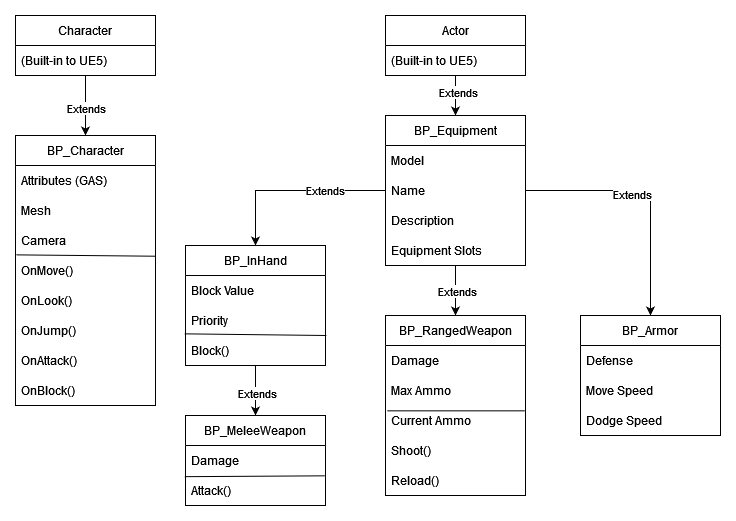

The diagram above was exported from draw.io. Its source (the exported page's mxGraphModel, read from the mxfile embedded in the PNG):
<mxGraphModel dx="737" dy="783" grid="1" gridSize="10" guides="1" tooltips="1" connect="1" arrows="1" fold="1" page="1" pageScale="1" pageWidth="850" pageHeight="1100" math="0" shadow="0">
  <root>
    <mxCell id="0" />
    <mxCell id="1" parent="0" />
    <mxCell id="XDaFpf3p849tofBQsRvE-12" value="&lt;div&gt;BP_Character&lt;/div&gt;" style="swimlane;fontStyle=0;childLayout=stackLayout;horizontal=1;startSize=30;horizontalStack=0;resizeParent=1;resizeParentMax=0;resizeLast=0;collapsible=1;marginBottom=0;whiteSpace=wrap;html=1;fillColor=default;strokeColor=default;glass=0;" vertex="1" parent="1">
      <mxGeometry x="30" y="140" width="140" height="270" as="geometry">
        <mxRectangle x="40" y="40" width="120" height="30" as="alternateBounds" />
      </mxGeometry>
    </mxCell>
    <mxCell id="XDaFpf3p849tofBQsRvE-13" value="Attributes (GAS)" style="text;strokeColor=none;fillColor=none;align=left;verticalAlign=middle;spacingLeft=4;spacingRight=4;overflow=hidden;points=[[0,0.5],[1,0.5]];portConstraint=eastwest;rotatable=0;whiteSpace=wrap;html=1;" vertex="1" parent="XDaFpf3p849tofBQsRvE-12">
      <mxGeometry y="30" width="140" height="30" as="geometry" />
    </mxCell>
    <mxCell id="XDaFpf3p849tofBQsRvE-14" value="Mesh" style="text;strokeColor=none;fillColor=none;align=left;verticalAlign=middle;spacingLeft=4;spacingRight=4;overflow=hidden;points=[[0,0.5],[1,0.5]];portConstraint=eastwest;rotatable=0;whiteSpace=wrap;html=1;" vertex="1" parent="XDaFpf3p849tofBQsRvE-12">
      <mxGeometry y="60" width="140" height="30" as="geometry" />
    </mxCell>
    <mxCell id="XDaFpf3p849tofBQsRvE-15" value="&lt;div&gt;Camera&lt;/div&gt;" style="text;strokeColor=none;fillColor=none;align=left;verticalAlign=middle;spacingLeft=4;spacingRight=4;overflow=hidden;points=[[0,0.5],[1,0.5]];portConstraint=eastwest;rotatable=0;whiteSpace=wrap;html=1;" vertex="1" parent="XDaFpf3p849tofBQsRvE-12">
      <mxGeometry y="90" width="140" height="30" as="geometry" />
    </mxCell>
    <mxCell id="XDaFpf3p849tofBQsRvE-17" value="&lt;div&gt;OnMove()&lt;/div&gt;" style="text;strokeColor=none;fillColor=none;align=left;verticalAlign=middle;spacingLeft=4;spacingRight=4;overflow=hidden;points=[[0,0.5],[1,0.5]];portConstraint=eastwest;rotatable=0;whiteSpace=wrap;html=1;" vertex="1" parent="XDaFpf3p849tofBQsRvE-12">
      <mxGeometry y="120" width="140" height="30" as="geometry" />
    </mxCell>
    <mxCell id="XDaFpf3p849tofBQsRvE-18" value="OnLook()" style="text;strokeColor=none;fillColor=none;align=left;verticalAlign=middle;spacingLeft=4;spacingRight=4;overflow=hidden;points=[[0,0.5],[1,0.5]];portConstraint=eastwest;rotatable=0;whiteSpace=wrap;html=1;" vertex="1" parent="XDaFpf3p849tofBQsRvE-12">
      <mxGeometry y="150" width="140" height="30" as="geometry" />
    </mxCell>
    <mxCell id="XDaFpf3p849tofBQsRvE-19" value="OnJump()" style="text;strokeColor=none;fillColor=none;align=left;verticalAlign=middle;spacingLeft=4;spacingRight=4;overflow=hidden;points=[[0,0.5],[1,0.5]];portConstraint=eastwest;rotatable=0;whiteSpace=wrap;html=1;" vertex="1" parent="XDaFpf3p849tofBQsRvE-12">
      <mxGeometry y="180" width="140" height="30" as="geometry" />
    </mxCell>
    <mxCell id="XDaFpf3p849tofBQsRvE-21" value="" style="endArrow=none;html=1;rounded=0;exitX=0.006;exitY=-0.021;exitDx=0;exitDy=0;exitPerimeter=0;entryX=1.003;entryY=0.024;entryDx=0;entryDy=0;entryPerimeter=0;" edge="1" parent="XDaFpf3p849tofBQsRvE-12" source="XDaFpf3p849tofBQsRvE-17" target="XDaFpf3p849tofBQsRvE-17">
      <mxGeometry width="50" height="50" relative="1" as="geometry">
        <mxPoint x="110" y="130" as="sourcePoint" />
        <mxPoint x="160" y="80" as="targetPoint" />
      </mxGeometry>
    </mxCell>
    <mxCell id="XDaFpf3p849tofBQsRvE-22" value="OnAttack()" style="text;strokeColor=none;fillColor=none;align=left;verticalAlign=middle;spacingLeft=4;spacingRight=4;overflow=hidden;points=[[0,0.5],[1,0.5]];portConstraint=eastwest;rotatable=0;whiteSpace=wrap;html=1;" vertex="1" parent="XDaFpf3p849tofBQsRvE-12">
      <mxGeometry y="210" width="140" height="30" as="geometry" />
    </mxCell>
    <mxCell id="XDaFpf3p849tofBQsRvE-23" value="OnBlock()" style="text;strokeColor=none;fillColor=none;align=left;verticalAlign=middle;spacingLeft=4;spacingRight=4;overflow=hidden;points=[[0,0.5],[1,0.5]];portConstraint=eastwest;rotatable=0;whiteSpace=wrap;html=1;" vertex="1" parent="XDaFpf3p849tofBQsRvE-12">
      <mxGeometry y="240" width="140" height="30" as="geometry" />
    </mxCell>
    <mxCell id="XDaFpf3p849tofBQsRvE-24" value="Character" style="swimlane;fontStyle=0;childLayout=stackLayout;horizontal=1;startSize=30;horizontalStack=0;resizeParent=1;resizeParentMax=0;resizeLast=0;collapsible=1;marginBottom=0;whiteSpace=wrap;html=1;" vertex="1" parent="1">
      <mxGeometry x="30" y="20" width="140" height="60" as="geometry" />
    </mxCell>
    <mxCell id="XDaFpf3p849tofBQsRvE-25" value="(Built-in to UE5)" style="text;strokeColor=none;fillColor=none;align=left;verticalAlign=middle;spacingLeft=4;spacingRight=4;overflow=hidden;points=[[0,0.5],[1,0.5]];portConstraint=eastwest;rotatable=0;whiteSpace=wrap;html=1;" vertex="1" parent="XDaFpf3p849tofBQsRvE-24">
      <mxGeometry y="30" width="140" height="30" as="geometry" />
    </mxCell>
    <mxCell id="XDaFpf3p849tofBQsRvE-38" value="" style="endArrow=classic;html=1;rounded=0;exitX=0.5;exitY=1;exitDx=0;exitDy=0;entryX=0.5;entryY=0;entryDx=0;entryDy=0;" edge="1" parent="1" source="XDaFpf3p849tofBQsRvE-24" target="XDaFpf3p849tofBQsRvE-12">
      <mxGeometry width="50" height="50" relative="1" as="geometry">
        <mxPoint x="96.78000000000009" y="110.42000000000007" as="sourcePoint" />
        <mxPoint x="210" y="240" as="targetPoint" />
      </mxGeometry>
    </mxCell>
    <mxCell id="XDaFpf3p849tofBQsRvE-39" value="Extends" style="edgeLabel;html=1;align=center;verticalAlign=middle;resizable=0;points=[];" vertex="1" connectable="0" parent="XDaFpf3p849tofBQsRvE-38">
      <mxGeometry x="0.0729" relative="1" as="geometry">
        <mxPoint as="offset" />
      </mxGeometry>
    </mxCell>
    <mxCell id="XDaFpf3p849tofBQsRvE-48" style="edgeStyle=orthogonalEdgeStyle;rounded=0;orthogonalLoop=1;jettySize=auto;html=1;entryX=0.5;entryY=0;entryDx=0;entryDy=0;" edge="1" parent="1" source="XDaFpf3p849tofBQsRvE-40" target="XDaFpf3p849tofBQsRvE-44">
      <mxGeometry relative="1" as="geometry" />
    </mxCell>
    <mxCell id="XDaFpf3p849tofBQsRvE-49" value="Extends" style="edgeLabel;html=1;align=center;verticalAlign=middle;resizable=0;points=[];" vertex="1" connectable="0" parent="XDaFpf3p849tofBQsRvE-48">
      <mxGeometry x="-0.2069" y="2" relative="1" as="geometry">
        <mxPoint as="offset" />
      </mxGeometry>
    </mxCell>
    <mxCell id="XDaFpf3p849tofBQsRvE-40" value="Actor" style="swimlane;fontStyle=0;childLayout=stackLayout;horizontal=1;startSize=30;horizontalStack=0;resizeParent=1;resizeParentMax=0;resizeLast=0;collapsible=1;marginBottom=0;whiteSpace=wrap;html=1;" vertex="1" parent="1">
      <mxGeometry x="400" y="20" width="140" height="60" as="geometry" />
    </mxCell>
    <mxCell id="XDaFpf3p849tofBQsRvE-41" value="(Built-in to UE5)" style="text;strokeColor=none;fillColor=none;align=left;verticalAlign=middle;spacingLeft=4;spacingRight=4;overflow=hidden;points=[[0,0.5],[1,0.5]];portConstraint=eastwest;rotatable=0;whiteSpace=wrap;html=1;" vertex="1" parent="XDaFpf3p849tofBQsRvE-40">
      <mxGeometry y="30" width="140" height="30" as="geometry" />
    </mxCell>
    <mxCell id="XDaFpf3p849tofBQsRvE-56" style="edgeStyle=orthogonalEdgeStyle;rounded=0;orthogonalLoop=1;jettySize=auto;html=1;entryX=0.5;entryY=0;entryDx=0;entryDy=0;" edge="1" parent="1" source="XDaFpf3p849tofBQsRvE-44" target="XDaFpf3p849tofBQsRvE-52">
      <mxGeometry relative="1" as="geometry" />
    </mxCell>
    <mxCell id="XDaFpf3p849tofBQsRvE-57" value="Extends" style="edgeLabel;html=1;align=center;verticalAlign=middle;resizable=0;points=[];" vertex="1" connectable="0" parent="XDaFpf3p849tofBQsRvE-56">
      <mxGeometry x="-0.1533" y="-3" relative="1" as="geometry">
        <mxPoint as="offset" />
      </mxGeometry>
    </mxCell>
    <mxCell id="XDaFpf3p849tofBQsRvE-65" style="edgeStyle=orthogonalEdgeStyle;rounded=0;orthogonalLoop=1;jettySize=auto;html=1;entryX=0.5;entryY=0;entryDx=0;entryDy=0;" edge="1" parent="1" source="XDaFpf3p849tofBQsRvE-44" target="XDaFpf3p849tofBQsRvE-59">
      <mxGeometry relative="1" as="geometry" />
    </mxCell>
    <mxCell id="XDaFpf3p849tofBQsRvE-66" value="Extends" style="edgeLabel;html=1;align=center;verticalAlign=middle;resizable=0;points=[];" vertex="1" connectable="0" parent="XDaFpf3p849tofBQsRvE-65">
      <mxGeometry x="-0.02" y="1" relative="1" as="geometry">
        <mxPoint as="offset" />
      </mxGeometry>
    </mxCell>
    <mxCell id="XDaFpf3p849tofBQsRvE-73" style="edgeStyle=orthogonalEdgeStyle;rounded=0;orthogonalLoop=1;jettySize=auto;html=1;entryX=0.5;entryY=0;entryDx=0;entryDy=0;" edge="1" parent="1" source="XDaFpf3p849tofBQsRvE-44" target="XDaFpf3p849tofBQsRvE-68">
      <mxGeometry relative="1" as="geometry" />
    </mxCell>
    <mxCell id="XDaFpf3p849tofBQsRvE-74" value="Extends" style="edgeLabel;html=1;align=center;verticalAlign=middle;resizable=0;points=[];" vertex="1" connectable="0" parent="XDaFpf3p849tofBQsRvE-73">
      <mxGeometry x="-0.3441" y="-1" relative="1" as="geometry">
        <mxPoint as="offset" />
      </mxGeometry>
    </mxCell>
    <mxCell id="XDaFpf3p849tofBQsRvE-44" value="BP_Equipment" style="swimlane;fontStyle=0;childLayout=stackLayout;horizontal=1;startSize=30;horizontalStack=0;resizeParent=1;resizeParentMax=0;resizeLast=0;collapsible=1;marginBottom=0;whiteSpace=wrap;html=1;" vertex="1" parent="1">
      <mxGeometry x="400" y="120" width="140" height="150" as="geometry" />
    </mxCell>
    <mxCell id="XDaFpf3p849tofBQsRvE-45" value="Model" style="text;strokeColor=none;fillColor=none;align=left;verticalAlign=middle;spacingLeft=4;spacingRight=4;overflow=hidden;points=[[0,0.5],[1,0.5]];portConstraint=eastwest;rotatable=0;whiteSpace=wrap;html=1;" vertex="1" parent="XDaFpf3p849tofBQsRvE-44">
      <mxGeometry y="30" width="140" height="30" as="geometry" />
    </mxCell>
    <mxCell id="XDaFpf3p849tofBQsRvE-46" value="Name" style="text;strokeColor=none;fillColor=none;align=left;verticalAlign=middle;spacingLeft=4;spacingRight=4;overflow=hidden;points=[[0,0.5],[1,0.5]];portConstraint=eastwest;rotatable=0;whiteSpace=wrap;html=1;" vertex="1" parent="XDaFpf3p849tofBQsRvE-44">
      <mxGeometry y="60" width="140" height="30" as="geometry" />
    </mxCell>
    <mxCell id="XDaFpf3p849tofBQsRvE-47" value="Description" style="text;strokeColor=none;fillColor=none;align=left;verticalAlign=middle;spacingLeft=4;spacingRight=4;overflow=hidden;points=[[0,0.5],[1,0.5]];portConstraint=eastwest;rotatable=0;whiteSpace=wrap;html=1;" vertex="1" parent="XDaFpf3p849tofBQsRvE-44">
      <mxGeometry y="90" width="140" height="30" as="geometry" />
    </mxCell>
    <mxCell id="XDaFpf3p849tofBQsRvE-50" value="Equipment Slots" style="text;strokeColor=none;fillColor=none;align=left;verticalAlign=middle;spacingLeft=4;spacingRight=4;overflow=hidden;points=[[0,0.5],[1,0.5]];portConstraint=eastwest;rotatable=0;whiteSpace=wrap;html=1;" vertex="1" parent="XDaFpf3p849tofBQsRvE-44">
      <mxGeometry y="120" width="140" height="30" as="geometry" />
    </mxCell>
    <mxCell id="XDaFpf3p849tofBQsRvE-52" value="BP_Armor" style="swimlane;fontStyle=0;childLayout=stackLayout;horizontal=1;startSize=30;horizontalStack=0;resizeParent=1;resizeParentMax=0;resizeLast=0;collapsible=1;marginBottom=0;whiteSpace=wrap;html=1;" vertex="1" parent="1">
      <mxGeometry x="595" y="320" width="140" height="120" as="geometry" />
    </mxCell>
    <mxCell id="XDaFpf3p849tofBQsRvE-53" value="Defense" style="text;strokeColor=none;fillColor=none;align=left;verticalAlign=middle;spacingLeft=4;spacingRight=4;overflow=hidden;points=[[0,0.5],[1,0.5]];portConstraint=eastwest;rotatable=0;whiteSpace=wrap;html=1;" vertex="1" parent="XDaFpf3p849tofBQsRvE-52">
      <mxGeometry y="30" width="140" height="30" as="geometry" />
    </mxCell>
    <mxCell id="XDaFpf3p849tofBQsRvE-54" value="Move Speed" style="text;strokeColor=none;fillColor=none;align=left;verticalAlign=middle;spacingLeft=4;spacingRight=4;overflow=hidden;points=[[0,0.5],[1,0.5]];portConstraint=eastwest;rotatable=0;whiteSpace=wrap;html=1;" vertex="1" parent="XDaFpf3p849tofBQsRvE-52">
      <mxGeometry y="60" width="140" height="30" as="geometry" />
    </mxCell>
    <mxCell id="XDaFpf3p849tofBQsRvE-55" value="Dodge Speed" style="text;strokeColor=none;fillColor=none;align=left;verticalAlign=middle;spacingLeft=4;spacingRight=4;overflow=hidden;points=[[0,0.5],[1,0.5]];portConstraint=eastwest;rotatable=0;whiteSpace=wrap;html=1;" vertex="1" parent="XDaFpf3p849tofBQsRvE-52">
      <mxGeometry y="90" width="140" height="30" as="geometry" />
    </mxCell>
    <mxCell id="XDaFpf3p849tofBQsRvE-59" value="BP_RangedWeapon" style="swimlane;fontStyle=0;childLayout=stackLayout;horizontal=1;startSize=30;horizontalStack=0;resizeParent=1;resizeParentMax=0;resizeLast=0;collapsible=1;marginBottom=0;whiteSpace=wrap;html=1;" vertex="1" parent="1">
      <mxGeometry x="400" y="320" width="140" height="180" as="geometry" />
    </mxCell>
    <mxCell id="XDaFpf3p849tofBQsRvE-60" value="Damage" style="text;strokeColor=none;fillColor=none;align=left;verticalAlign=middle;spacingLeft=4;spacingRight=4;overflow=hidden;points=[[0,0.5],[1,0.5]];portConstraint=eastwest;rotatable=0;whiteSpace=wrap;html=1;" vertex="1" parent="XDaFpf3p849tofBQsRvE-59">
      <mxGeometry y="30" width="140" height="30" as="geometry" />
    </mxCell>
    <mxCell id="XDaFpf3p849tofBQsRvE-61" value="Max Ammo" style="text;strokeColor=none;fillColor=none;align=left;verticalAlign=middle;spacingLeft=4;spacingRight=4;overflow=hidden;points=[[0,0.5],[1,0.5]];portConstraint=eastwest;rotatable=0;whiteSpace=wrap;html=1;" vertex="1" parent="XDaFpf3p849tofBQsRvE-59">
      <mxGeometry y="60" width="140" height="30" as="geometry" />
    </mxCell>
    <mxCell id="XDaFpf3p849tofBQsRvE-62" value="Current Ammo" style="text;strokeColor=none;fillColor=none;align=left;verticalAlign=middle;spacingLeft=4;spacingRight=4;overflow=hidden;points=[[0,0.5],[1,0.5]];portConstraint=eastwest;rotatable=0;whiteSpace=wrap;html=1;" vertex="1" parent="XDaFpf3p849tofBQsRvE-59">
      <mxGeometry y="90" width="140" height="30" as="geometry" />
    </mxCell>
    <mxCell id="XDaFpf3p849tofBQsRvE-63" value="Shoot()" style="text;strokeColor=none;fillColor=none;align=left;verticalAlign=middle;spacingLeft=4;spacingRight=4;overflow=hidden;points=[[0,0.5],[1,0.5]];portConstraint=eastwest;rotatable=0;whiteSpace=wrap;html=1;" vertex="1" parent="XDaFpf3p849tofBQsRvE-59">
      <mxGeometry y="120" width="140" height="30" as="geometry" />
    </mxCell>
    <mxCell id="XDaFpf3p849tofBQsRvE-64" value="Reload()" style="text;strokeColor=none;fillColor=none;align=left;verticalAlign=middle;spacingLeft=4;spacingRight=4;overflow=hidden;points=[[0,0.5],[1,0.5]];portConstraint=eastwest;rotatable=0;whiteSpace=wrap;html=1;" vertex="1" parent="XDaFpf3p849tofBQsRvE-59">
      <mxGeometry y="150" width="140" height="30" as="geometry" />
    </mxCell>
    <mxCell id="XDaFpf3p849tofBQsRvE-67" value="" style="endArrow=none;html=1;rounded=0;exitX=0.013;exitY=0.178;exitDx=0;exitDy=0;exitPerimeter=0;entryX=0.995;entryY=0.178;entryDx=0;entryDy=0;entryPerimeter=0;" edge="1" parent="XDaFpf3p849tofBQsRvE-59" source="XDaFpf3p849tofBQsRvE-62" target="XDaFpf3p849tofBQsRvE-62">
      <mxGeometry width="50" height="50" relative="1" as="geometry">
        <mxPoint x="25" y="80" as="sourcePoint" />
        <mxPoint x="75" y="30" as="targetPoint" />
      </mxGeometry>
    </mxCell>
    <mxCell id="XDaFpf3p849tofBQsRvE-79" style="edgeStyle=orthogonalEdgeStyle;rounded=0;orthogonalLoop=1;jettySize=auto;html=1;entryX=0.5;entryY=0;entryDx=0;entryDy=0;" edge="1" parent="1" source="XDaFpf3p849tofBQsRvE-68" target="XDaFpf3p849tofBQsRvE-75">
      <mxGeometry relative="1" as="geometry" />
    </mxCell>
    <mxCell id="XDaFpf3p849tofBQsRvE-80" value="Extends" style="edgeLabel;html=1;align=center;verticalAlign=middle;resizable=0;points=[];" vertex="1" connectable="0" parent="XDaFpf3p849tofBQsRvE-79">
      <mxGeometry x="0.08" y="1" relative="1" as="geometry">
        <mxPoint as="offset" />
      </mxGeometry>
    </mxCell>
    <mxCell id="XDaFpf3p849tofBQsRvE-68" value="BP_InHand" style="swimlane;fontStyle=0;childLayout=stackLayout;horizontal=1;startSize=30;horizontalStack=0;resizeParent=1;resizeParentMax=0;resizeLast=0;collapsible=1;marginBottom=0;whiteSpace=wrap;html=1;" vertex="1" parent="1">
      <mxGeometry x="200" y="250" width="140" height="120" as="geometry" />
    </mxCell>
    <mxCell id="XDaFpf3p849tofBQsRvE-69" value="Block Value" style="text;strokeColor=none;fillColor=none;align=left;verticalAlign=middle;spacingLeft=4;spacingRight=4;overflow=hidden;points=[[0,0.5],[1,0.5]];portConstraint=eastwest;rotatable=0;whiteSpace=wrap;html=1;" vertex="1" parent="XDaFpf3p849tofBQsRvE-68">
      <mxGeometry y="30" width="140" height="30" as="geometry" />
    </mxCell>
    <mxCell id="XDaFpf3p849tofBQsRvE-70" value="Priority" style="text;strokeColor=none;fillColor=none;align=left;verticalAlign=middle;spacingLeft=4;spacingRight=4;overflow=hidden;points=[[0,0.5],[1,0.5]];portConstraint=eastwest;rotatable=0;whiteSpace=wrap;html=1;" vertex="1" parent="XDaFpf3p849tofBQsRvE-68">
      <mxGeometry y="60" width="140" height="30" as="geometry" />
    </mxCell>
    <mxCell id="XDaFpf3p849tofBQsRvE-72" value="" style="endArrow=none;html=1;rounded=0;exitX=-0.005;exitY=0.817;exitDx=0;exitDy=0;exitPerimeter=0;entryX=1.007;entryY=0.872;entryDx=0;entryDy=0;entryPerimeter=0;" edge="1" parent="XDaFpf3p849tofBQsRvE-68">
      <mxGeometry width="50" height="50" relative="1" as="geometry">
        <mxPoint x="-0.8400000000000455" y="88.35" as="sourcePoint" />
        <mxPoint x="140.83999999999992" y="90.00000000000009" as="targetPoint" />
      </mxGeometry>
    </mxCell>
    <mxCell id="XDaFpf3p849tofBQsRvE-71" value="Block()" style="text;strokeColor=none;fillColor=none;align=left;verticalAlign=middle;spacingLeft=4;spacingRight=4;overflow=hidden;points=[[0,0.5],[1,0.5]];portConstraint=eastwest;rotatable=0;whiteSpace=wrap;html=1;" vertex="1" parent="XDaFpf3p849tofBQsRvE-68">
      <mxGeometry y="90" width="140" height="30" as="geometry" />
    </mxCell>
    <mxCell id="XDaFpf3p849tofBQsRvE-75" value="BP_MeleeWeapon" style="swimlane;fontStyle=0;childLayout=stackLayout;horizontal=1;startSize=30;horizontalStack=0;resizeParent=1;resizeParentMax=0;resizeLast=0;collapsible=1;marginBottom=0;whiteSpace=wrap;html=1;" vertex="1" parent="1">
      <mxGeometry x="200" y="420" width="140" height="90" as="geometry" />
    </mxCell>
    <mxCell id="XDaFpf3p849tofBQsRvE-76" value="Damage" style="text;strokeColor=none;fillColor=none;align=left;verticalAlign=middle;spacingLeft=4;spacingRight=4;overflow=hidden;points=[[0,0.5],[1,0.5]];portConstraint=eastwest;rotatable=0;whiteSpace=wrap;html=1;" vertex="1" parent="XDaFpf3p849tofBQsRvE-75">
      <mxGeometry y="30" width="140" height="30" as="geometry" />
    </mxCell>
    <mxCell id="XDaFpf3p849tofBQsRvE-77" value="Attack()" style="text;strokeColor=none;fillColor=none;align=left;verticalAlign=middle;spacingLeft=4;spacingRight=4;overflow=hidden;points=[[0,0.5],[1,0.5]];portConstraint=eastwest;rotatable=0;whiteSpace=wrap;html=1;" vertex="1" parent="XDaFpf3p849tofBQsRvE-75">
      <mxGeometry y="60" width="140" height="30" as="geometry" />
    </mxCell>
    <mxCell id="XDaFpf3p849tofBQsRvE-81" value="" style="endArrow=none;html=1;rounded=0;exitX=-0.005;exitY=1.039;exitDx=0;exitDy=0;exitPerimeter=0;entryX=0.995;entryY=0.011;entryDx=0;entryDy=0;entryPerimeter=0;" edge="1" parent="XDaFpf3p849tofBQsRvE-75" source="XDaFpf3p849tofBQsRvE-76" target="XDaFpf3p849tofBQsRvE-77">
      <mxGeometry width="50" height="50" relative="1" as="geometry">
        <mxPoint x="160" y="-10" as="sourcePoint" />
        <mxPoint x="210" y="-60" as="targetPoint" />
      </mxGeometry>
    </mxCell>
  </root>
</mxGraphModel>